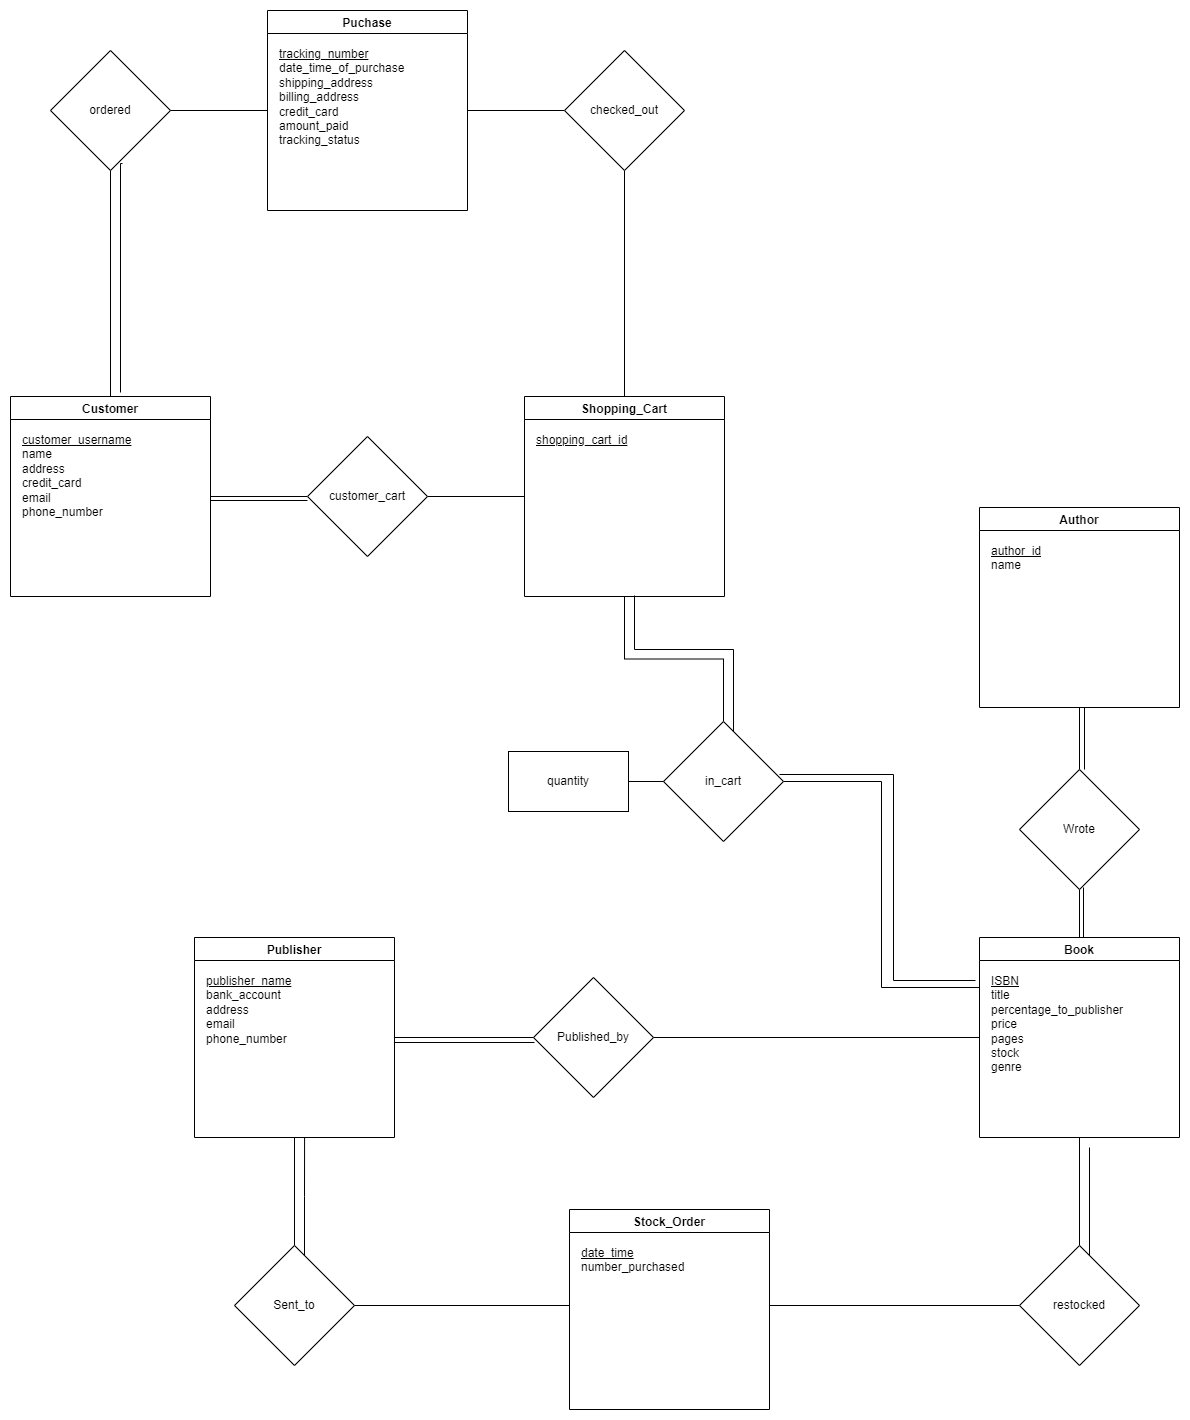

The diagram above was exported from draw.io. Its source (the exported page's mxGraphModel, read from the mxfile embedded in the PNG):
<mxGraphModel dx="1822" dy="1505" grid="0" gridSize="10" guides="1" tooltips="1" connect="1" arrows="1" fold="1" page="0" pageScale="1" pageWidth="850" pageHeight="1100" math="0" shadow="0" extFonts="Permanent Marker^https://fonts.googleapis.com/css?family=Permanent+Marker">
  <root>
    <mxCell id="0" />
    <mxCell id="1" parent="0" />
    <mxCell id="DDAwqDwpI0PjvalnkG-1-2" value="Customer" style="swimlane;" parent="1" vertex="1">
      <mxGeometry x="-209" y="-81" width="200" height="200" as="geometry" />
    </mxCell>
    <mxCell id="DDAwqDwpI0PjvalnkG-1-5" value="&lt;u&gt;customer_username&lt;/u&gt;&lt;br&gt;name&lt;br&gt;address&lt;br&gt;credit_card&lt;br&gt;email&lt;br&gt;phone_number" style="text;html=1;strokeColor=none;fillColor=none;align=left;verticalAlign=top;whiteSpace=wrap;rounded=0;" parent="DDAwqDwpI0PjvalnkG-1-2" vertex="1">
      <mxGeometry x="10" y="30" width="180" height="170" as="geometry" />
    </mxCell>
    <mxCell id="DDAwqDwpI0PjvalnkG-1-6" value="Author" style="swimlane;" parent="1" vertex="1">
      <mxGeometry x="760" y="30" width="200" height="200" as="geometry" />
    </mxCell>
    <mxCell id="DDAwqDwpI0PjvalnkG-1-7" value="&lt;u&gt;author_id&lt;/u&gt;&lt;br&gt;name" style="text;html=1;strokeColor=none;fillColor=none;align=left;verticalAlign=top;whiteSpace=wrap;rounded=0;" parent="DDAwqDwpI0PjvalnkG-1-6" vertex="1">
      <mxGeometry x="10" y="30" width="180" height="170" as="geometry" />
    </mxCell>
    <mxCell id="DDAwqDwpI0PjvalnkG-1-8" value="Publisher" style="swimlane;" parent="1" vertex="1">
      <mxGeometry x="-25" y="460" width="200" height="200" as="geometry" />
    </mxCell>
    <mxCell id="DDAwqDwpI0PjvalnkG-1-9" value="&lt;u&gt;publisher_name&lt;/u&gt;&lt;br&gt;bank_account&lt;br&gt;address&lt;br&gt;email&lt;br&gt;phone_number" style="text;html=1;strokeColor=none;fillColor=none;align=left;verticalAlign=top;whiteSpace=wrap;rounded=0;" parent="DDAwqDwpI0PjvalnkG-1-8" vertex="1">
      <mxGeometry x="10" y="30" width="180" height="170" as="geometry" />
    </mxCell>
    <mxCell id="DDAwqDwpI0PjvalnkG-1-10" value="Book" style="swimlane;" parent="1" vertex="1">
      <mxGeometry x="760" y="460" width="200" height="200" as="geometry" />
    </mxCell>
    <mxCell id="DDAwqDwpI0PjvalnkG-1-11" value="&lt;u&gt;ISBN&lt;/u&gt;&lt;br&gt;title&lt;br&gt;percentage_to_publisher&lt;br&gt;price&lt;br&gt;pages&lt;br&gt;stock&lt;br&gt;genre" style="text;html=1;strokeColor=none;fillColor=none;align=left;verticalAlign=top;whiteSpace=wrap;rounded=0;" parent="DDAwqDwpI0PjvalnkG-1-10" vertex="1">
      <mxGeometry x="10" y="30" width="180" height="170" as="geometry" />
    </mxCell>
    <mxCell id="DDAwqDwpI0PjvalnkG-1-13" style="edgeStyle=orthogonalEdgeStyle;rounded=0;orthogonalLoop=1;jettySize=auto;html=1;entryX=0;entryY=0.5;entryDx=0;entryDy=0;endArrow=none;endFill=0;strokeWidth=1;" parent="1" source="DDAwqDwpI0PjvalnkG-1-12" target="DDAwqDwpI0PjvalnkG-1-10" edge="1">
      <mxGeometry relative="1" as="geometry" />
    </mxCell>
    <mxCell id="DDAwqDwpI0PjvalnkG-1-14" style="edgeStyle=orthogonalEdgeStyle;rounded=0;orthogonalLoop=1;jettySize=auto;html=1;entryX=1;entryY=0.5;entryDx=0;entryDy=0;endArrow=none;endFill=0;strokeWidth=1;" parent="1" source="DDAwqDwpI0PjvalnkG-1-12" target="DDAwqDwpI0PjvalnkG-1-8" edge="1">
      <mxGeometry relative="1" as="geometry" />
    </mxCell>
    <mxCell id="DDAwqDwpI0PjvalnkG-1-12" value="Published_by" style="rhombus;whiteSpace=wrap;html=1;" parent="1" vertex="1">
      <mxGeometry x="314" y="500" width="120" height="120" as="geometry" />
    </mxCell>
    <mxCell id="DDAwqDwpI0PjvalnkG-1-17" style="edgeStyle=orthogonalEdgeStyle;rounded=0;orthogonalLoop=1;jettySize=auto;html=1;entryX=0.5;entryY=1;entryDx=0;entryDy=0;endArrow=none;endFill=0;" parent="1" source="DDAwqDwpI0PjvalnkG-1-16" target="DDAwqDwpI0PjvalnkG-1-7" edge="1">
      <mxGeometry relative="1" as="geometry" />
    </mxCell>
    <mxCell id="DDAwqDwpI0PjvalnkG-1-18" style="edgeStyle=orthogonalEdgeStyle;rounded=0;orthogonalLoop=1;jettySize=auto;html=1;endArrow=none;endFill=0;strokeWidth=1;" parent="1" source="DDAwqDwpI0PjvalnkG-1-16" target="DDAwqDwpI0PjvalnkG-1-10" edge="1">
      <mxGeometry relative="1" as="geometry" />
    </mxCell>
    <mxCell id="DDAwqDwpI0PjvalnkG-1-16" value="Wrote" style="rhombus;whiteSpace=wrap;html=1;" parent="1" vertex="1">
      <mxGeometry x="800" y="292" width="120" height="120" as="geometry" />
    </mxCell>
    <mxCell id="DDAwqDwpI0PjvalnkG-1-19" style="edgeStyle=orthogonalEdgeStyle;rounded=0;orthogonalLoop=1;jettySize=auto;html=1;endArrow=none;endFill=0;strokeWidth=1;strokeColor=default;" parent="1" edge="1">
      <mxGeometry relative="1" as="geometry">
        <mxPoint x="864" y="410" as="sourcePoint" />
        <mxPoint x="864" y="460" as="targetPoint" />
      </mxGeometry>
    </mxCell>
    <mxCell id="DDAwqDwpI0PjvalnkG-1-20" style="edgeStyle=orthogonalEdgeStyle;rounded=0;orthogonalLoop=1;jettySize=auto;html=1;entryX=0.5;entryY=1;entryDx=0;entryDy=0;endArrow=none;endFill=0;" parent="1" edge="1">
      <mxGeometry relative="1" as="geometry">
        <mxPoint x="865" y="292" as="sourcePoint" />
        <mxPoint x="865" y="230" as="targetPoint" />
      </mxGeometry>
    </mxCell>
    <mxCell id="DDAwqDwpI0PjvalnkG-1-21" style="edgeStyle=orthogonalEdgeStyle;rounded=0;orthogonalLoop=1;jettySize=auto;html=1;entryX=1;entryY=0.5;entryDx=0;entryDy=0;endArrow=none;endFill=0;strokeWidth=1;" parent="1" edge="1">
      <mxGeometry relative="1" as="geometry">
        <mxPoint x="315" y="565" as="sourcePoint" />
        <mxPoint x="175" y="565" as="targetPoint" />
      </mxGeometry>
    </mxCell>
    <mxCell id="DDAwqDwpI0PjvalnkG-1-51" style="edgeStyle=orthogonalEdgeStyle;rounded=0;orthogonalLoop=1;jettySize=auto;html=1;endArrow=none;endFill=0;strokeColor=default;strokeWidth=1;" parent="1" source="DDAwqDwpI0PjvalnkG-1-22" target="DDAwqDwpI0PjvalnkG-1-50" edge="1">
      <mxGeometry relative="1" as="geometry" />
    </mxCell>
    <mxCell id="DDAwqDwpI0PjvalnkG-1-22" value="Shopping_Cart" style="swimlane;" parent="1" vertex="1">
      <mxGeometry x="305" y="-81" width="200" height="200" as="geometry" />
    </mxCell>
    <mxCell id="DDAwqDwpI0PjvalnkG-1-23" value="&lt;u&gt;shopping_cart_id&lt;/u&gt;" style="text;html=1;strokeColor=none;fillColor=none;align=left;verticalAlign=top;whiteSpace=wrap;rounded=0;" parent="DDAwqDwpI0PjvalnkG-1-22" vertex="1">
      <mxGeometry x="10" y="30" width="180" height="158" as="geometry" />
    </mxCell>
    <mxCell id="DDAwqDwpI0PjvalnkG-1-26" style="edgeStyle=orthogonalEdgeStyle;rounded=0;orthogonalLoop=1;jettySize=auto;html=1;entryX=1;entryY=0.5;entryDx=0;entryDy=0;endArrow=none;endFill=0;strokeColor=default;strokeWidth=1;" parent="1" source="DDAwqDwpI0PjvalnkG-1-25" target="DDAwqDwpI0PjvalnkG-1-2" edge="1">
      <mxGeometry relative="1" as="geometry" />
    </mxCell>
    <mxCell id="DDAwqDwpI0PjvalnkG-1-27" style="edgeStyle=orthogonalEdgeStyle;rounded=0;orthogonalLoop=1;jettySize=auto;html=1;entryX=0;entryY=0.5;entryDx=0;entryDy=0;endArrow=none;endFill=0;strokeColor=default;strokeWidth=1;" parent="1" source="DDAwqDwpI0PjvalnkG-1-25" target="DDAwqDwpI0PjvalnkG-1-22" edge="1">
      <mxGeometry relative="1" as="geometry" />
    </mxCell>
    <mxCell id="DDAwqDwpI0PjvalnkG-1-25" value="customer_cart" style="rhombus;whiteSpace=wrap;html=1;" parent="1" vertex="1">
      <mxGeometry x="88" y="-41" width="120" height="120" as="geometry" />
    </mxCell>
    <mxCell id="DDAwqDwpI0PjvalnkG-1-29" style="edgeStyle=orthogonalEdgeStyle;rounded=0;orthogonalLoop=1;jettySize=auto;html=1;entryX=1;entryY=0.5;entryDx=0;entryDy=0;endArrow=none;endFill=0;strokeColor=default;strokeWidth=1;" parent="1" edge="1">
      <mxGeometry relative="1" as="geometry">
        <mxPoint x="88" y="23" as="sourcePoint" />
        <mxPoint x="-9" y="23" as="targetPoint" />
      </mxGeometry>
    </mxCell>
    <mxCell id="DDAwqDwpI0PjvalnkG-1-41" value="Puchase" style="swimlane;startSize=23;" parent="1" vertex="1">
      <mxGeometry x="48" y="-467" width="200" height="200" as="geometry" />
    </mxCell>
    <mxCell id="DDAwqDwpI0PjvalnkG-1-42" value="&lt;u&gt;tracking_number&lt;/u&gt;&lt;br&gt;date_time_of_purchase&lt;br&gt;shipping_address&lt;br&gt;billing_address&lt;br&gt;credit_card&lt;br&gt;amount_paid&lt;br&gt;tracking_status" style="text;html=1;strokeColor=none;fillColor=none;align=left;verticalAlign=top;whiteSpace=wrap;rounded=0;" parent="DDAwqDwpI0PjvalnkG-1-41" vertex="1">
      <mxGeometry x="10" y="30" width="180" height="170" as="geometry" />
    </mxCell>
    <mxCell id="DDAwqDwpI0PjvalnkG-1-45" style="edgeStyle=orthogonalEdgeStyle;rounded=0;orthogonalLoop=1;jettySize=auto;html=1;entryX=0;entryY=0.5;entryDx=0;entryDy=0;endArrow=none;endFill=0;strokeColor=default;strokeWidth=1;" parent="1" source="DDAwqDwpI0PjvalnkG-1-44" target="DDAwqDwpI0PjvalnkG-1-41" edge="1">
      <mxGeometry relative="1" as="geometry" />
    </mxCell>
    <mxCell id="DDAwqDwpI0PjvalnkG-1-46" style="edgeStyle=orthogonalEdgeStyle;rounded=0;orthogonalLoop=1;jettySize=auto;html=1;entryX=0.5;entryY=0;entryDx=0;entryDy=0;endArrow=none;endFill=0;strokeColor=default;strokeWidth=1;" parent="1" source="DDAwqDwpI0PjvalnkG-1-44" target="DDAwqDwpI0PjvalnkG-1-2" edge="1">
      <mxGeometry relative="1" as="geometry" />
    </mxCell>
    <mxCell id="DDAwqDwpI0PjvalnkG-1-44" value="ordered" style="rhombus;whiteSpace=wrap;html=1;" parent="1" vertex="1">
      <mxGeometry x="-169" y="-427" width="120" height="120" as="geometry" />
    </mxCell>
    <mxCell id="DDAwqDwpI0PjvalnkG-1-48" style="edgeStyle=orthogonalEdgeStyle;rounded=0;orthogonalLoop=1;jettySize=auto;html=1;entryX=0.5;entryY=0;entryDx=0;entryDy=0;endArrow=none;endFill=0;strokeColor=default;strokeWidth=1;" parent="1" source="DDAwqDwpI0PjvalnkG-1-47" target="DDAwqDwpI0PjvalnkG-1-22" edge="1">
      <mxGeometry relative="1" as="geometry" />
    </mxCell>
    <mxCell id="DDAwqDwpI0PjvalnkG-1-49" style="edgeStyle=orthogonalEdgeStyle;rounded=0;orthogonalLoop=1;jettySize=auto;html=1;entryX=1;entryY=0.5;entryDx=0;entryDy=0;endArrow=none;endFill=0;strokeColor=default;strokeWidth=1;" parent="1" source="DDAwqDwpI0PjvalnkG-1-47" target="DDAwqDwpI0PjvalnkG-1-41" edge="1">
      <mxGeometry relative="1" as="geometry" />
    </mxCell>
    <mxCell id="DDAwqDwpI0PjvalnkG-1-47" value="checked_out" style="rhombus;whiteSpace=wrap;html=1;" parent="1" vertex="1">
      <mxGeometry x="345" y="-427" width="120" height="120" as="geometry" />
    </mxCell>
    <mxCell id="DDAwqDwpI0PjvalnkG-1-52" style="edgeStyle=orthogonalEdgeStyle;rounded=0;orthogonalLoop=1;jettySize=auto;html=1;entryX=0;entryY=0.25;entryDx=0;entryDy=0;endArrow=none;endFill=0;strokeColor=default;strokeWidth=1;" parent="1" source="DDAwqDwpI0PjvalnkG-1-50" target="DDAwqDwpI0PjvalnkG-1-10" edge="1">
      <mxGeometry relative="1" as="geometry" />
    </mxCell>
    <mxCell id="DDAwqDwpI0PjvalnkG-1-50" value="in_cart" style="rhombus;whiteSpace=wrap;html=1;" parent="1" vertex="1">
      <mxGeometry x="444" y="244" width="120" height="120" as="geometry" />
    </mxCell>
    <mxCell id="DDAwqDwpI0PjvalnkG-1-53" style="edgeStyle=orthogonalEdgeStyle;rounded=0;orthogonalLoop=1;jettySize=auto;html=1;entryX=0;entryY=0.25;entryDx=0;entryDy=0;endArrow=none;endFill=0;strokeColor=default;strokeWidth=1;" parent="1" edge="1">
      <mxGeometry relative="1" as="geometry">
        <mxPoint x="560" y="297" as="sourcePoint" />
        <mxPoint x="756" y="503" as="targetPoint" />
        <Array as="points">
          <mxPoint x="674" y="297" />
          <mxPoint x="674" y="503" />
        </Array>
      </mxGeometry>
    </mxCell>
    <mxCell id="DDAwqDwpI0PjvalnkG-1-54" style="edgeStyle=orthogonalEdgeStyle;rounded=0;orthogonalLoop=1;jettySize=auto;html=1;endArrow=none;endFill=0;strokeColor=default;strokeWidth=1;" parent="1" edge="1">
      <mxGeometry relative="1" as="geometry">
        <mxPoint x="415" y="118" as="sourcePoint" />
        <mxPoint x="514" y="254" as="targetPoint" />
        <Array as="points">
          <mxPoint x="415" y="172" />
          <mxPoint x="514" y="172" />
        </Array>
      </mxGeometry>
    </mxCell>
    <mxCell id="DDAwqDwpI0PjvalnkG-1-56" style="edgeStyle=orthogonalEdgeStyle;rounded=0;orthogonalLoop=1;jettySize=auto;html=1;entryX=0;entryY=0.5;entryDx=0;entryDy=0;endArrow=none;endFill=0;strokeColor=default;strokeWidth=1;" parent="1" source="DDAwqDwpI0PjvalnkG-1-55" target="DDAwqDwpI0PjvalnkG-1-50" edge="1">
      <mxGeometry relative="1" as="geometry" />
    </mxCell>
    <mxCell id="DDAwqDwpI0PjvalnkG-1-55" value="quantity" style="rounded=0;whiteSpace=wrap;html=1;" parent="1" vertex="1">
      <mxGeometry x="289" y="274" width="120" height="60" as="geometry" />
    </mxCell>
    <mxCell id="DDAwqDwpI0PjvalnkG-1-57" style="edgeStyle=orthogonalEdgeStyle;rounded=0;orthogonalLoop=1;jettySize=auto;html=1;endArrow=none;endFill=0;strokeColor=default;strokeWidth=1;exitX=0.6;exitY=0.942;exitDx=0;exitDy=0;exitPerimeter=0;" parent="1" source="DDAwqDwpI0PjvalnkG-1-44" edge="1">
      <mxGeometry relative="1" as="geometry">
        <mxPoint x="-99" y="-297" as="sourcePoint" />
        <mxPoint x="-99" y="-85" as="targetPoint" />
        <Array as="points">
          <mxPoint x="-99" y="-314" />
        </Array>
      </mxGeometry>
    </mxCell>
    <mxCell id="rnEfGhrmeRzjh27caId--1" value="Stock_Order" style="swimlane;" vertex="1" parent="1">
      <mxGeometry x="350" y="732" width="200" height="200" as="geometry" />
    </mxCell>
    <mxCell id="rnEfGhrmeRzjh27caId--2" value="&lt;u&gt;date_time&lt;/u&gt;&lt;br&gt;number_purchased" style="text;html=1;strokeColor=none;fillColor=none;align=left;verticalAlign=top;whiteSpace=wrap;rounded=0;" vertex="1" parent="rnEfGhrmeRzjh27caId--1">
      <mxGeometry x="10" y="30" width="180" height="170" as="geometry" />
    </mxCell>
    <mxCell id="rnEfGhrmeRzjh27caId--4" style="edgeStyle=orthogonalEdgeStyle;rounded=0;orthogonalLoop=1;jettySize=auto;html=1;endArrow=none;endFill=0;" edge="1" parent="1" source="rnEfGhrmeRzjh27caId--3">
      <mxGeometry relative="1" as="geometry">
        <mxPoint x="350" y="828" as="targetPoint" />
      </mxGeometry>
    </mxCell>
    <mxCell id="rnEfGhrmeRzjh27caId--5" style="edgeStyle=orthogonalEdgeStyle;rounded=0;orthogonalLoop=1;jettySize=auto;html=1;entryX=0.5;entryY=1;entryDx=0;entryDy=0;endArrow=none;endFill=0;" edge="1" parent="1" source="rnEfGhrmeRzjh27caId--3" target="DDAwqDwpI0PjvalnkG-1-9">
      <mxGeometry relative="1" as="geometry" />
    </mxCell>
    <mxCell id="rnEfGhrmeRzjh27caId--3" value="Sent_to" style="rhombus;whiteSpace=wrap;html=1;" vertex="1" parent="1">
      <mxGeometry x="15" y="768" width="120" height="120" as="geometry" />
    </mxCell>
    <mxCell id="rnEfGhrmeRzjh27caId--6" style="edgeStyle=orthogonalEdgeStyle;rounded=0;orthogonalLoop=1;jettySize=auto;html=1;entryX=0.556;entryY=1;entryDx=0;entryDy=0;endArrow=none;endFill=0;entryPerimeter=0;" edge="1" parent="1" target="DDAwqDwpI0PjvalnkG-1-9">
      <mxGeometry relative="1" as="geometry">
        <mxPoint x="85" y="778" as="sourcePoint" />
        <mxPoint x="85" y="670" as="targetPoint" />
      </mxGeometry>
    </mxCell>
    <mxCell id="rnEfGhrmeRzjh27caId--8" style="edgeStyle=orthogonalEdgeStyle;rounded=0;orthogonalLoop=1;jettySize=auto;html=1;endArrow=none;endFill=0;" edge="1" parent="1" source="rnEfGhrmeRzjh27caId--7">
      <mxGeometry relative="1" as="geometry">
        <mxPoint x="550" y="828" as="targetPoint" />
      </mxGeometry>
    </mxCell>
    <mxCell id="rnEfGhrmeRzjh27caId--9" style="edgeStyle=orthogonalEdgeStyle;rounded=0;orthogonalLoop=1;jettySize=auto;html=1;entryX=0.5;entryY=1;entryDx=0;entryDy=0;endArrow=none;endFill=0;" edge="1" parent="1" source="rnEfGhrmeRzjh27caId--7" target="DDAwqDwpI0PjvalnkG-1-11">
      <mxGeometry relative="1" as="geometry" />
    </mxCell>
    <mxCell id="rnEfGhrmeRzjh27caId--7" value="restocked" style="rhombus;whiteSpace=wrap;html=1;" vertex="1" parent="1">
      <mxGeometry x="800" y="768" width="120" height="120" as="geometry" />
    </mxCell>
    <mxCell id="rnEfGhrmeRzjh27caId--10" style="edgeStyle=orthogonalEdgeStyle;rounded=0;orthogonalLoop=1;jettySize=auto;html=1;entryX=0.5;entryY=1;entryDx=0;entryDy=0;endArrow=none;endFill=0;" edge="1" parent="1">
      <mxGeometry relative="1" as="geometry">
        <mxPoint x="870" y="778" as="sourcePoint" />
        <mxPoint x="870" y="670" as="targetPoint" />
      </mxGeometry>
    </mxCell>
  </root>
</mxGraphModel>